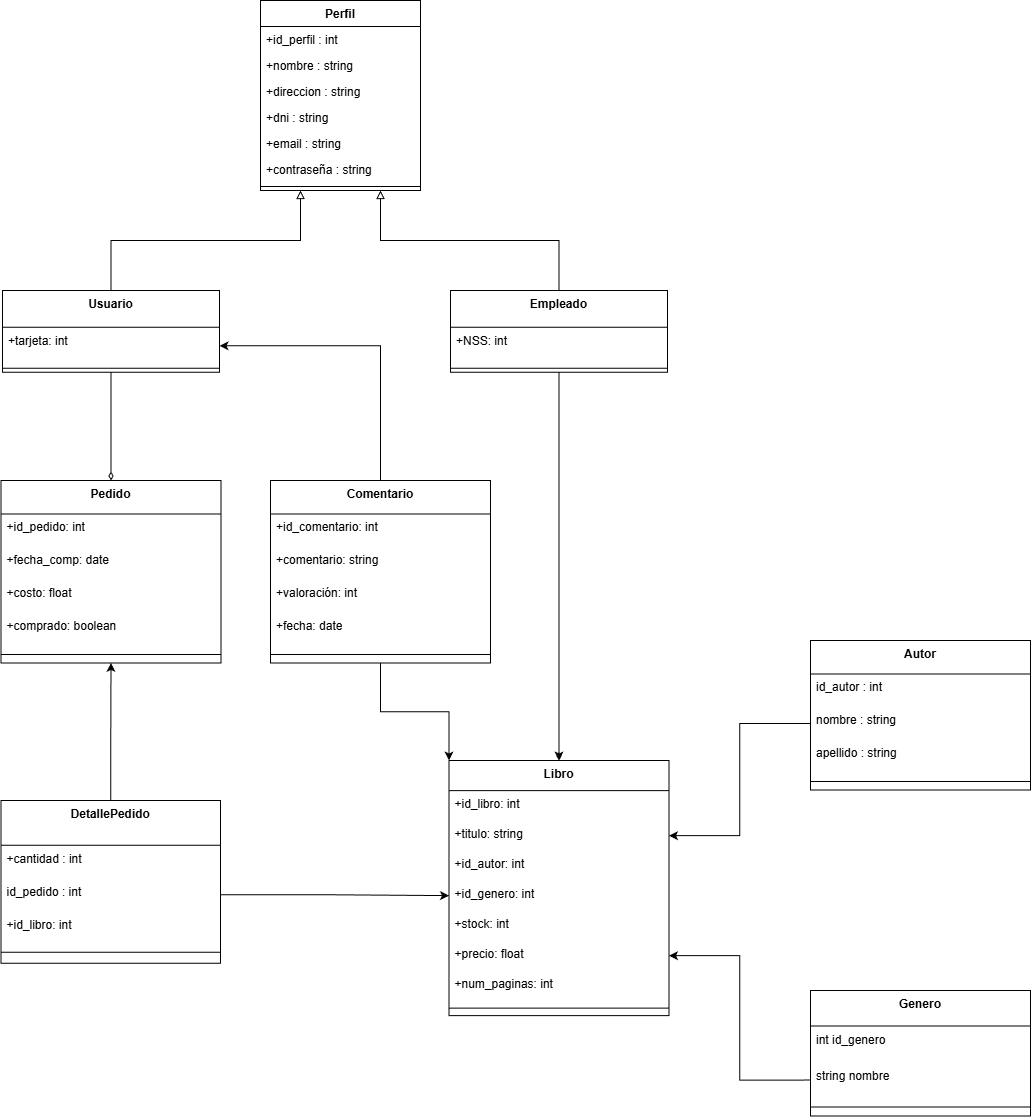

The diagram above was exported from draw.io. Its source (the exported page's mxGraphModel, read from the mxfile embedded in the PNG):
<mxGraphModel dx="2935" dy="657" grid="1" gridSize="10" guides="1" tooltips="1" connect="1" arrows="1" fold="1" page="1" pageScale="1" pageWidth="827" pageHeight="1169" math="0" shadow="0">
  <root>
    <mxCell id="0" />
    <mxCell id="1" parent="0" />
    <mxCell id="t2NBC609YJ26D-LJTF0i-65" parent="1" style="swimlane;fontStyle=1;align=center;verticalAlign=top;childLayout=stackLayout;horizontal=1;startSize=26;horizontalStack=0;resizeParent=1;resizeParentMax=0;resizeLast=0;collapsible=1;marginBottom=0;whiteSpace=wrap;html=1;" value="Perfil" vertex="1">
      <mxGeometry height="190" width="160" x="-1200" y="40" as="geometry" />
    </mxCell>
    <mxCell id="t2NBC609YJ26D-LJTF0i-66" parent="t2NBC609YJ26D-LJTF0i-65" style="text;strokeColor=none;fillColor=none;align=left;verticalAlign=top;spacingLeft=4;spacingRight=4;overflow=hidden;rotatable=0;points=[[0,0.5],[1,0.5]];portConstraint=eastwest;whiteSpace=wrap;html=1;" value="+id_perfil : int" vertex="1">
      <mxGeometry height="26" width="160" y="26" as="geometry" />
    </mxCell>
    <mxCell id="t2NBC609YJ26D-LJTF0i-70" parent="t2NBC609YJ26D-LJTF0i-65" style="text;strokeColor=none;fillColor=none;align=left;verticalAlign=top;spacingLeft=4;spacingRight=4;overflow=hidden;rotatable=0;points=[[0,0.5],[1,0.5]];portConstraint=eastwest;whiteSpace=wrap;html=1;" value="+nombre : string" vertex="1">
      <mxGeometry height="26" width="160" y="52" as="geometry" />
    </mxCell>
    <mxCell id="t2NBC609YJ26D-LJTF0i-73" parent="t2NBC609YJ26D-LJTF0i-65" style="text;strokeColor=none;fillColor=none;align=left;verticalAlign=top;spacingLeft=4;spacingRight=4;overflow=hidden;rotatable=0;points=[[0,0.5],[1,0.5]];portConstraint=eastwest;whiteSpace=wrap;html=1;" value="+direccion : string" vertex="1">
      <mxGeometry height="26" width="160" y="78" as="geometry" />
    </mxCell>
    <mxCell id="t2NBC609YJ26D-LJTF0i-74" parent="t2NBC609YJ26D-LJTF0i-65" style="text;strokeColor=none;fillColor=none;align=left;verticalAlign=top;spacingLeft=4;spacingRight=4;overflow=hidden;rotatable=0;points=[[0,0.5],[1,0.5]];portConstraint=eastwest;whiteSpace=wrap;html=1;" value="+dni : string&amp;nbsp;&amp;nbsp;" vertex="1">
      <mxGeometry height="26" width="160" y="104" as="geometry" />
    </mxCell>
    <mxCell id="t2NBC609YJ26D-LJTF0i-72" parent="t2NBC609YJ26D-LJTF0i-65" style="text;strokeColor=none;fillColor=none;align=left;verticalAlign=top;spacingLeft=4;spacingRight=4;overflow=hidden;rotatable=0;points=[[0,0.5],[1,0.5]];portConstraint=eastwest;whiteSpace=wrap;html=1;" value="+email : string" vertex="1">
      <mxGeometry height="26" width="160" y="130" as="geometry" />
    </mxCell>
    <mxCell id="t2NBC609YJ26D-LJTF0i-69" parent="t2NBC609YJ26D-LJTF0i-65" style="text;strokeColor=none;fillColor=none;align=left;verticalAlign=top;spacingLeft=4;spacingRight=4;overflow=hidden;rotatable=0;points=[[0,0.5],[1,0.5]];portConstraint=eastwest;whiteSpace=wrap;html=1;" value="+contraseña : string" vertex="1">
      <mxGeometry height="26" width="160" y="156" as="geometry" />
    </mxCell>
    <mxCell id="t2NBC609YJ26D-LJTF0i-67" parent="t2NBC609YJ26D-LJTF0i-65" style="line;strokeWidth=1;fillColor=none;align=left;verticalAlign=middle;spacingTop=-1;spacingLeft=3;spacingRight=3;rotatable=0;labelPosition=right;points=[];portConstraint=eastwest;strokeColor=inherit;" value="" vertex="1">
      <mxGeometry height="8" width="160" y="182" as="geometry" />
    </mxCell>
    <mxCell id="t2NBC609YJ26D-LJTF0i-76" edge="1" parent="1" source="MVC0eB5hEavIs2MfSchz-1" style="edgeStyle=orthogonalEdgeStyle;rounded=0;orthogonalLoop=1;jettySize=auto;html=1;exitX=0.5;exitY=0;exitDx=0;exitDy=0;entryX=0.25;entryY=1;entryDx=0;entryDy=0;endArrow=block;endFill=0;startSize=6;strokeWidth=1;" target="t2NBC609YJ26D-LJTF0i-65">
      <mxGeometry relative="1" as="geometry" />
    </mxCell>
    <mxCell id="t2NBC609YJ26D-LJTF0i-83" edge="1" parent="1" source="MVC0eB5hEavIs2MfSchz-1" style="edgeStyle=orthogonalEdgeStyle;rounded=0;orthogonalLoop=1;jettySize=auto;html=1;exitX=0.5;exitY=1;exitDx=0;exitDy=0;entryX=0.5;entryY=0;entryDx=0;entryDy=0;endArrow=diamondThin;endFill=0;" target="t2NBC609YJ26D-LJTF0i-77">
      <mxGeometry relative="1" as="geometry" />
    </mxCell>
    <mxCell id="MVC0eB5hEavIs2MfSchz-1" parent="1" style="swimlane;fontStyle=1;align=center;verticalAlign=top;childLayout=stackLayout;horizontal=1;startSize=36.8;horizontalStack=0;resizeParent=1;resizeParentMax=0;resizeLast=0;collapsible=0;marginBottom=0;" value="Usuario" vertex="1">
      <mxGeometry height="81.8" width="217" x="-1458" y="330" as="geometry" />
    </mxCell>
    <mxCell id="MVC0eB5hEavIs2MfSchz-2" parent="MVC0eB5hEavIs2MfSchz-1" style="text;strokeColor=none;fillColor=none;align=left;verticalAlign=top;spacingLeft=4;spacingRight=4;overflow=hidden;rotatable=0;points=[[0,0.5],[1,0.5]];portConstraint=eastwest;" value="+tarjeta: int" vertex="1">
      <mxGeometry height="37" width="217" y="36.8" as="geometry" />
    </mxCell>
    <mxCell id="MVC0eB5hEavIs2MfSchz-3" parent="MVC0eB5hEavIs2MfSchz-1" style="line;strokeWidth=1;fillColor=none;align=left;verticalAlign=middle;spacingTop=-1;spacingLeft=3;spacingRight=3;rotatable=0;labelPosition=right;points=[];portConstraint=eastwest;strokeColor=inherit;" vertex="1">
      <mxGeometry height="8" width="217" y="73.8" as="geometry" />
    </mxCell>
    <mxCell id="t2NBC609YJ26D-LJTF0i-75" edge="1" parent="1" source="MVC0eB5hEavIs2MfSchz-7" style="edgeStyle=orthogonalEdgeStyle;rounded=0;orthogonalLoop=1;jettySize=auto;html=1;exitX=0.5;exitY=0;exitDx=0;exitDy=0;entryX=0.75;entryY=1;entryDx=0;entryDy=0;endArrow=block;endFill=0;" target="t2NBC609YJ26D-LJTF0i-65">
      <mxGeometry relative="1" as="geometry" />
    </mxCell>
    <mxCell id="t2NBC609YJ26D-LJTF0i-93" edge="1" parent="1" source="MVC0eB5hEavIs2MfSchz-7" style="edgeStyle=orthogonalEdgeStyle;rounded=0;orthogonalLoop=1;jettySize=auto;html=1;exitX=0.5;exitY=1;exitDx=0;exitDy=0;entryX=0.5;entryY=0;entryDx=0;entryDy=0;endArrow=diamondThin;endFill=0;" target="t2NBC609YJ26D-LJTF0i-84">
      <mxGeometry relative="1" as="geometry" />
    </mxCell>
    <mxCell id="MVC0eB5hEavIs2MfSchz-44" edge="1" parent="1" source="MVC0eB5hEavIs2MfSchz-7" style="edgeStyle=orthogonalEdgeStyle;rounded=0;orthogonalLoop=1;jettySize=auto;html=1;entryX=0.5;entryY=0;entryDx=0;entryDy=0;" target="t2NBC609YJ26D-LJTF0i-84">
      <mxGeometry relative="1" as="geometry" />
    </mxCell>
    <mxCell id="MVC0eB5hEavIs2MfSchz-7" parent="1" style="swimlane;fontStyle=1;align=center;verticalAlign=top;childLayout=stackLayout;horizontal=1;startSize=36.8;horizontalStack=0;resizeParent=1;resizeParentMax=0;resizeLast=0;collapsible=0;marginBottom=0;" value="Empleado" vertex="1">
      <mxGeometry height="81.8" width="217" x="-1010" y="330" as="geometry" />
    </mxCell>
    <mxCell id="MVC0eB5hEavIs2MfSchz-8" parent="MVC0eB5hEavIs2MfSchz-7" style="text;strokeColor=none;fillColor=none;align=left;verticalAlign=top;spacingLeft=4;spacingRight=4;overflow=hidden;rotatable=0;points=[[0,0.5],[1,0.5]];portConstraint=eastwest;" value="+NSS: int" vertex="1">
      <mxGeometry height="37" width="217" y="36.8" as="geometry" />
    </mxCell>
    <mxCell id="MVC0eB5hEavIs2MfSchz-9" parent="MVC0eB5hEavIs2MfSchz-7" style="line;strokeWidth=1;fillColor=none;align=left;verticalAlign=middle;spacingTop=-1;spacingLeft=3;spacingRight=3;rotatable=0;labelPosition=right;points=[];portConstraint=eastwest;strokeColor=inherit;" vertex="1">
      <mxGeometry height="8" width="217" y="73.8" as="geometry" />
    </mxCell>
    <mxCell id="t2NBC609YJ26D-LJTF0i-77" parent="1" style="swimlane;fontStyle=1;align=center;verticalAlign=top;childLayout=stackLayout;horizontal=1;startSize=33.45454545454545;horizontalStack=0;resizeParent=1;resizeParentMax=0;resizeLast=0;collapsible=0;marginBottom=0;" value="Pedido" vertex="1">
      <mxGeometry height="182.45454545454544" width="220" x="-1459.5" y="520" as="geometry" />
    </mxCell>
    <mxCell id="t2NBC609YJ26D-LJTF0i-78" parent="t2NBC609YJ26D-LJTF0i-77" style="text;strokeColor=none;fillColor=none;align=left;verticalAlign=top;spacingLeft=4;spacingRight=4;overflow=hidden;rotatable=0;points=[[0,0.5],[1,0.5]];portConstraint=eastwest;" value="+id_pedido: int" vertex="1">
      <mxGeometry height="33" width="220" y="33.45454545454545" as="geometry" />
    </mxCell>
    <mxCell id="t2NBC609YJ26D-LJTF0i-79" parent="t2NBC609YJ26D-LJTF0i-77" style="text;strokeColor=none;fillColor=none;align=left;verticalAlign=top;spacingLeft=4;spacingRight=4;overflow=hidden;rotatable=0;points=[[0,0.5],[1,0.5]];portConstraint=eastwest;" value="+fecha_comp: date" vertex="1">
      <mxGeometry height="33" width="220" y="66.45454545454545" as="geometry" />
    </mxCell>
    <mxCell id="t2NBC609YJ26D-LJTF0i-80" parent="t2NBC609YJ26D-LJTF0i-77" style="text;strokeColor=none;fillColor=none;align=left;verticalAlign=top;spacingLeft=4;spacingRight=4;overflow=hidden;rotatable=0;points=[[0,0.5],[1,0.5]];portConstraint=eastwest;" value="+costo: float" vertex="1">
      <mxGeometry height="33" width="220" y="99.45454545454545" as="geometry" />
    </mxCell>
    <mxCell id="t2NBC609YJ26D-LJTF0i-81" parent="t2NBC609YJ26D-LJTF0i-77" style="text;strokeColor=none;fillColor=none;align=left;verticalAlign=top;spacingLeft=4;spacingRight=4;overflow=hidden;rotatable=0;points=[[0,0.5],[1,0.5]];portConstraint=eastwest;" value="+comprado: boolean" vertex="1">
      <mxGeometry height="33" width="220" y="132.45454545454544" as="geometry" />
    </mxCell>
    <mxCell id="t2NBC609YJ26D-LJTF0i-82" parent="t2NBC609YJ26D-LJTF0i-77" style="line;strokeWidth=1;fillColor=none;align=left;verticalAlign=middle;spacingTop=-1;spacingLeft=3;spacingRight=3;rotatable=0;labelPosition=right;points=[];portConstraint=eastwest;strokeColor=inherit;" vertex="1">
      <mxGeometry height="17" width="220" y="165.45454545454544" as="geometry" />
    </mxCell>
    <mxCell id="t2NBC609YJ26D-LJTF0i-84" parent="1" style="swimlane;fontStyle=1;align=center;verticalAlign=top;childLayout=stackLayout;horizontal=1;startSize=30.11764705882353;horizontalStack=0;resizeParent=1;resizeParentMax=0;resizeLast=0;collapsible=0;marginBottom=0;" value="Libro" vertex="1">
      <mxGeometry height="255.11764705882354" width="220" x="-1011.5" y="800" as="geometry" />
    </mxCell>
    <mxCell id="t2NBC609YJ26D-LJTF0i-85" parent="t2NBC609YJ26D-LJTF0i-84" style="text;strokeColor=none;fillColor=none;align=left;verticalAlign=top;spacingLeft=4;spacingRight=4;overflow=hidden;rotatable=0;points=[[0,0.5],[1,0.5]];portConstraint=eastwest;" value="+id_libro: int" vertex="1">
      <mxGeometry height="30" width="220" y="30.11764705882353" as="geometry" />
    </mxCell>
    <mxCell id="t2NBC609YJ26D-LJTF0i-86" parent="t2NBC609YJ26D-LJTF0i-84" style="text;strokeColor=none;fillColor=none;align=left;verticalAlign=top;spacingLeft=4;spacingRight=4;overflow=hidden;rotatable=0;points=[[0,0.5],[1,0.5]];portConstraint=eastwest;" value="+titulo: string" vertex="1">
      <mxGeometry height="30" width="220" y="60.11764705882353" as="geometry" />
    </mxCell>
    <mxCell id="t2NBC609YJ26D-LJTF0i-87" parent="t2NBC609YJ26D-LJTF0i-84" style="text;strokeColor=none;fillColor=none;align=left;verticalAlign=top;spacingLeft=4;spacingRight=4;overflow=hidden;rotatable=0;points=[[0,0.5],[1,0.5]];portConstraint=eastwest;" value="+id_autor: int" vertex="1">
      <mxGeometry height="30" width="220" y="90.11764705882354" as="geometry" />
    </mxCell>
    <mxCell id="t2NBC609YJ26D-LJTF0i-88" parent="t2NBC609YJ26D-LJTF0i-84" style="text;strokeColor=none;fillColor=none;align=left;verticalAlign=top;spacingLeft=4;spacingRight=4;overflow=hidden;rotatable=0;points=[[0,0.5],[1,0.5]];portConstraint=eastwest;" value="+id_genero: int" vertex="1">
      <mxGeometry height="30" width="220" y="120.11764705882354" as="geometry" />
    </mxCell>
    <mxCell id="t2NBC609YJ26D-LJTF0i-89" parent="t2NBC609YJ26D-LJTF0i-84" style="text;strokeColor=none;fillColor=none;align=left;verticalAlign=top;spacingLeft=4;spacingRight=4;overflow=hidden;rotatable=0;points=[[0,0.5],[1,0.5]];portConstraint=eastwest;" value="+stock: int" vertex="1">
      <mxGeometry height="30" width="220" y="150.11764705882354" as="geometry" />
    </mxCell>
    <mxCell id="t2NBC609YJ26D-LJTF0i-90" parent="t2NBC609YJ26D-LJTF0i-84" style="text;strokeColor=none;fillColor=none;align=left;verticalAlign=top;spacingLeft=4;spacingRight=4;overflow=hidden;rotatable=0;points=[[0,0.5],[1,0.5]];portConstraint=eastwest;" value="+precio: float" vertex="1">
      <mxGeometry height="30" width="220" y="180.11764705882354" as="geometry" />
    </mxCell>
    <mxCell id="t2NBC609YJ26D-LJTF0i-91" parent="t2NBC609YJ26D-LJTF0i-84" style="text;strokeColor=none;fillColor=none;align=left;verticalAlign=top;spacingLeft=4;spacingRight=4;overflow=hidden;rotatable=0;points=[[0,0.5],[1,0.5]];portConstraint=eastwest;" value="+num_paginas: int" vertex="1">
      <mxGeometry height="30" width="220" y="210.11764705882354" as="geometry" />
    </mxCell>
    <mxCell id="t2NBC609YJ26D-LJTF0i-92" parent="t2NBC609YJ26D-LJTF0i-84" style="line;strokeWidth=1;fillColor=none;align=left;verticalAlign=middle;spacingTop=-1;spacingLeft=3;spacingRight=3;rotatable=0;labelPosition=right;points=[];portConstraint=eastwest;strokeColor=inherit;" vertex="1">
      <mxGeometry height="15" width="220" y="240.11764705882354" as="geometry" />
    </mxCell>
    <mxCell id="b96yXtFT3HNVfa7Hc0E5-98" edge="1" parent="1" source="t2NBC609YJ26D-LJTF0i-94" style="edgeStyle=orthogonalEdgeStyle;rounded=0;orthogonalLoop=1;jettySize=auto;html=1;exitX=0.5;exitY=0;exitDx=0;exitDy=0;entryX=0.5;entryY=1;entryDx=0;entryDy=0;" target="t2NBC609YJ26D-LJTF0i-77">
      <mxGeometry relative="1" as="geometry" />
    </mxCell>
    <mxCell id="t2NBC609YJ26D-LJTF0i-94" parent="1" style="swimlane;fontStyle=1;align=center;verticalAlign=top;childLayout=stackLayout;horizontal=1;startSize=44.8;horizontalStack=0;resizeParent=1;resizeParentMax=0;resizeLast=0;collapsible=0;marginBottom=0;" value="DetallePedido" vertex="1">
      <mxGeometry height="162.8" width="219.5" x="-1459.5" y="840" as="geometry" />
    </mxCell>
    <mxCell id="t2NBC609YJ26D-LJTF0i-97" parent="t2NBC609YJ26D-LJTF0i-94" style="text;strokeColor=none;fillColor=none;align=left;verticalAlign=top;spacingLeft=4;spacingRight=4;overflow=hidden;rotatable=0;points=[[0,0.5],[1,0.5]];portConstraint=eastwest;" value="+cantidad : int" vertex="1">
      <mxGeometry height="33" width="219.5" y="44.8" as="geometry" />
    </mxCell>
    <mxCell id="t2NBC609YJ26D-LJTF0i-98" parent="t2NBC609YJ26D-LJTF0i-94" style="text;strokeColor=none;fillColor=none;align=left;verticalAlign=top;spacingLeft=4;spacingRight=4;overflow=hidden;rotatable=0;points=[[0,0.5],[1,0.5]];portConstraint=eastwest;" value="id_pedido : int" vertex="1">
      <mxGeometry height="33" width="219.5" y="77.8" as="geometry" />
    </mxCell>
    <mxCell id="t2NBC609YJ26D-LJTF0i-100" parent="t2NBC609YJ26D-LJTF0i-94" style="text;strokeColor=none;fillColor=none;align=left;verticalAlign=top;spacingLeft=4;spacingRight=4;overflow=hidden;rotatable=0;points=[[0,0.5],[1,0.5]];portConstraint=eastwest;" value="+id_libro: int" vertex="1">
      <mxGeometry height="30" width="219.5" y="110.8" as="geometry" />
    </mxCell>
    <mxCell id="t2NBC609YJ26D-LJTF0i-96" parent="t2NBC609YJ26D-LJTF0i-94" style="line;strokeWidth=1;fillColor=none;align=left;verticalAlign=middle;spacingTop=-1;spacingLeft=3;spacingRight=3;rotatable=0;labelPosition=right;points=[];portConstraint=eastwest;strokeColor=inherit;" vertex="1">
      <mxGeometry height="22" width="219.5" y="140.8" as="geometry" />
    </mxCell>
    <mxCell id="b96yXtFT3HNVfa7Hc0E5-80" parent="1" style="swimlane;fontStyle=1;align=center;verticalAlign=top;childLayout=stackLayout;horizontal=1;startSize=33.45454545454545;horizontalStack=0;resizeParent=1;resizeParentMax=0;resizeLast=0;collapsible=0;marginBottom=0;" value="Autor" vertex="1">
      <mxGeometry height="149.45454545454544" width="220" x="-650" y="680" as="geometry" />
    </mxCell>
    <mxCell id="b96yXtFT3HNVfa7Hc0E5-81" parent="b96yXtFT3HNVfa7Hc0E5-80" style="text;strokeColor=none;fillColor=none;align=left;verticalAlign=top;spacingLeft=4;spacingRight=4;overflow=hidden;rotatable=0;points=[[0,0.5],[1,0.5]];portConstraint=eastwest;" value="id_autor : int" vertex="1">
      <mxGeometry height="33" width="220" y="33.45454545454545" as="geometry" />
    </mxCell>
    <mxCell id="b96yXtFT3HNVfa7Hc0E5-82" parent="b96yXtFT3HNVfa7Hc0E5-80" style="text;strokeColor=none;fillColor=none;align=left;verticalAlign=top;spacingLeft=4;spacingRight=4;overflow=hidden;rotatable=0;points=[[0,0.5],[1,0.5]];portConstraint=eastwest;" value="nombre : string" vertex="1">
      <mxGeometry height="33" width="220" y="66.45454545454545" as="geometry" />
    </mxCell>
    <mxCell id="b96yXtFT3HNVfa7Hc0E5-83" parent="b96yXtFT3HNVfa7Hc0E5-80" style="text;strokeColor=none;fillColor=none;align=left;verticalAlign=top;spacingLeft=4;spacingRight=4;overflow=hidden;rotatable=0;points=[[0,0.5],[1,0.5]];portConstraint=eastwest;" value="apellido : string" vertex="1">
      <mxGeometry height="33" width="220" y="99.45454545454545" as="geometry" />
    </mxCell>
    <mxCell id="b96yXtFT3HNVfa7Hc0E5-85" parent="b96yXtFT3HNVfa7Hc0E5-80" style="line;strokeWidth=1;fillColor=none;align=left;verticalAlign=middle;spacingTop=-1;spacingLeft=3;spacingRight=3;rotatable=0;labelPosition=right;points=[];portConstraint=eastwest;strokeColor=inherit;" vertex="1">
      <mxGeometry height="17" width="220" y="132.45454545454544" as="geometry" />
    </mxCell>
    <mxCell id="b96yXtFT3HNVfa7Hc0E5-86" parent="1" style="swimlane;fontStyle=1;align=center;verticalAlign=top;childLayout=stackLayout;horizontal=1;startSize=35.55555555555556;horizontalStack=0;resizeParent=1;resizeParentMax=0;resizeLast=0;collapsible=0;marginBottom=0;" value="Genero" vertex="1">
      <mxGeometry height="125.55555555555556" width="220" x="-650" y="1030" as="geometry" />
    </mxCell>
    <mxCell id="b96yXtFT3HNVfa7Hc0E5-87" parent="b96yXtFT3HNVfa7Hc0E5-86" style="text;strokeColor=none;fillColor=none;align=left;verticalAlign=top;spacingLeft=4;spacingRight=4;overflow=hidden;rotatable=0;points=[[0,0.5],[1,0.5]];portConstraint=eastwest;" value="int id_genero" vertex="1">
      <mxGeometry height="36" width="220" y="35.55555555555556" as="geometry" />
    </mxCell>
    <mxCell id="b96yXtFT3HNVfa7Hc0E5-88" parent="b96yXtFT3HNVfa7Hc0E5-86" style="text;strokeColor=none;fillColor=none;align=left;verticalAlign=top;spacingLeft=4;spacingRight=4;overflow=hidden;rotatable=0;points=[[0,0.5],[1,0.5]];portConstraint=eastwest;" value="string nombre" vertex="1">
      <mxGeometry height="36" width="220" y="71.55555555555556" as="geometry" />
    </mxCell>
    <mxCell id="b96yXtFT3HNVfa7Hc0E5-90" parent="b96yXtFT3HNVfa7Hc0E5-86" style="line;strokeWidth=1;fillColor=none;align=left;verticalAlign=middle;spacingTop=-1;spacingLeft=3;spacingRight=3;rotatable=0;labelPosition=right;points=[];portConstraint=eastwest;strokeColor=inherit;" vertex="1">
      <mxGeometry height="18" width="220" y="107.55555555555556" as="geometry" />
    </mxCell>
    <mxCell id="b96yXtFT3HNVfa7Hc0E5-102" edge="1" parent="1" source="b96yXtFT3HNVfa7Hc0E5-92" style="edgeStyle=orthogonalEdgeStyle;rounded=0;orthogonalLoop=1;jettySize=auto;html=1;exitX=0.5;exitY=0;exitDx=0;exitDy=0;entryX=1;entryY=0.5;entryDx=0;entryDy=0;" target="MVC0eB5hEavIs2MfSchz-2">
      <mxGeometry relative="1" as="geometry" />
    </mxCell>
    <mxCell id="b96yXtFT3HNVfa7Hc0E5-103" edge="1" parent="1" source="b96yXtFT3HNVfa7Hc0E5-92" style="edgeStyle=orthogonalEdgeStyle;rounded=0;orthogonalLoop=1;jettySize=auto;html=1;exitX=0.5;exitY=1;exitDx=0;exitDy=0;entryX=0;entryY=0;entryDx=0;entryDy=0;" target="t2NBC609YJ26D-LJTF0i-84">
      <mxGeometry relative="1" as="geometry" />
    </mxCell>
    <mxCell id="b96yXtFT3HNVfa7Hc0E5-92" parent="1" style="swimlane;fontStyle=1;align=center;verticalAlign=top;childLayout=stackLayout;horizontal=1;startSize=33.45454545454545;horizontalStack=0;resizeParent=1;resizeParentMax=0;resizeLast=0;collapsible=0;marginBottom=0;" value="Comentario" vertex="1">
      <mxGeometry height="182.45454545454544" width="220" x="-1190" y="520" as="geometry" />
    </mxCell>
    <mxCell id="b96yXtFT3HNVfa7Hc0E5-93" parent="b96yXtFT3HNVfa7Hc0E5-92" style="text;strokeColor=none;fillColor=none;align=left;verticalAlign=top;spacingLeft=4;spacingRight=4;overflow=hidden;rotatable=0;points=[[0,0.5],[1,0.5]];portConstraint=eastwest;" value="+id_comentario: int" vertex="1">
      <mxGeometry height="33" width="220" y="33.45454545454545" as="geometry" />
    </mxCell>
    <mxCell id="b96yXtFT3HNVfa7Hc0E5-94" parent="b96yXtFT3HNVfa7Hc0E5-92" style="text;strokeColor=none;fillColor=none;align=left;verticalAlign=top;spacingLeft=4;spacingRight=4;overflow=hidden;rotatable=0;points=[[0,0.5],[1,0.5]];portConstraint=eastwest;" value="+comentario: string" vertex="1">
      <mxGeometry height="33" width="220" y="66.45454545454545" as="geometry" />
    </mxCell>
    <mxCell id="b96yXtFT3HNVfa7Hc0E5-95" parent="b96yXtFT3HNVfa7Hc0E5-92" style="text;strokeColor=none;fillColor=none;align=left;verticalAlign=top;spacingLeft=4;spacingRight=4;overflow=hidden;rotatable=0;points=[[0,0.5],[1,0.5]];portConstraint=eastwest;" value="+valoración: int" vertex="1">
      <mxGeometry height="33" width="220" y="99.45454545454545" as="geometry" />
    </mxCell>
    <mxCell id="b96yXtFT3HNVfa7Hc0E5-96" parent="b96yXtFT3HNVfa7Hc0E5-92" style="text;strokeColor=none;fillColor=none;align=left;verticalAlign=top;spacingLeft=4;spacingRight=4;overflow=hidden;rotatable=0;points=[[0,0.5],[1,0.5]];portConstraint=eastwest;" value="+fecha: date" vertex="1">
      <mxGeometry height="33" width="220" y="132.45454545454544" as="geometry" />
    </mxCell>
    <mxCell id="b96yXtFT3HNVfa7Hc0E5-97" parent="b96yXtFT3HNVfa7Hc0E5-92" style="line;strokeWidth=1;fillColor=none;align=left;verticalAlign=middle;spacingTop=-1;spacingLeft=3;spacingRight=3;rotatable=0;labelPosition=right;points=[];portConstraint=eastwest;strokeColor=inherit;" vertex="1">
      <mxGeometry height="17" width="220" y="165.45454545454544" as="geometry" />
    </mxCell>
    <mxCell id="b96yXtFT3HNVfa7Hc0E5-99" edge="1" parent="1" source="t2NBC609YJ26D-LJTF0i-98" style="edgeStyle=orthogonalEdgeStyle;rounded=0;orthogonalLoop=1;jettySize=auto;html=1;exitX=1;exitY=0.5;exitDx=0;exitDy=0;entryX=0;entryY=0.5;entryDx=0;entryDy=0;" target="t2NBC609YJ26D-LJTF0i-88">
      <mxGeometry relative="1" as="geometry" />
    </mxCell>
    <mxCell id="b96yXtFT3HNVfa7Hc0E5-101" edge="1" parent="1" source="b96yXtFT3HNVfa7Hc0E5-88" style="edgeStyle=orthogonalEdgeStyle;rounded=0;orthogonalLoop=1;jettySize=auto;html=1;exitX=0;exitY=0.5;exitDx=0;exitDy=0;entryX=1;entryY=0.5;entryDx=0;entryDy=0;" target="t2NBC609YJ26D-LJTF0i-90">
      <mxGeometry relative="1" as="geometry" />
    </mxCell>
    <mxCell id="b96yXtFT3HNVfa7Hc0E5-105" edge="1" parent="1" source="b96yXtFT3HNVfa7Hc0E5-82" style="edgeStyle=orthogonalEdgeStyle;rounded=0;orthogonalLoop=1;jettySize=auto;html=1;exitX=0;exitY=0.5;exitDx=0;exitDy=0;entryX=1;entryY=0.5;entryDx=0;entryDy=0;" target="t2NBC609YJ26D-LJTF0i-86">
      <mxGeometry relative="1" as="geometry" />
    </mxCell>
  </root>
</mxGraphModel>